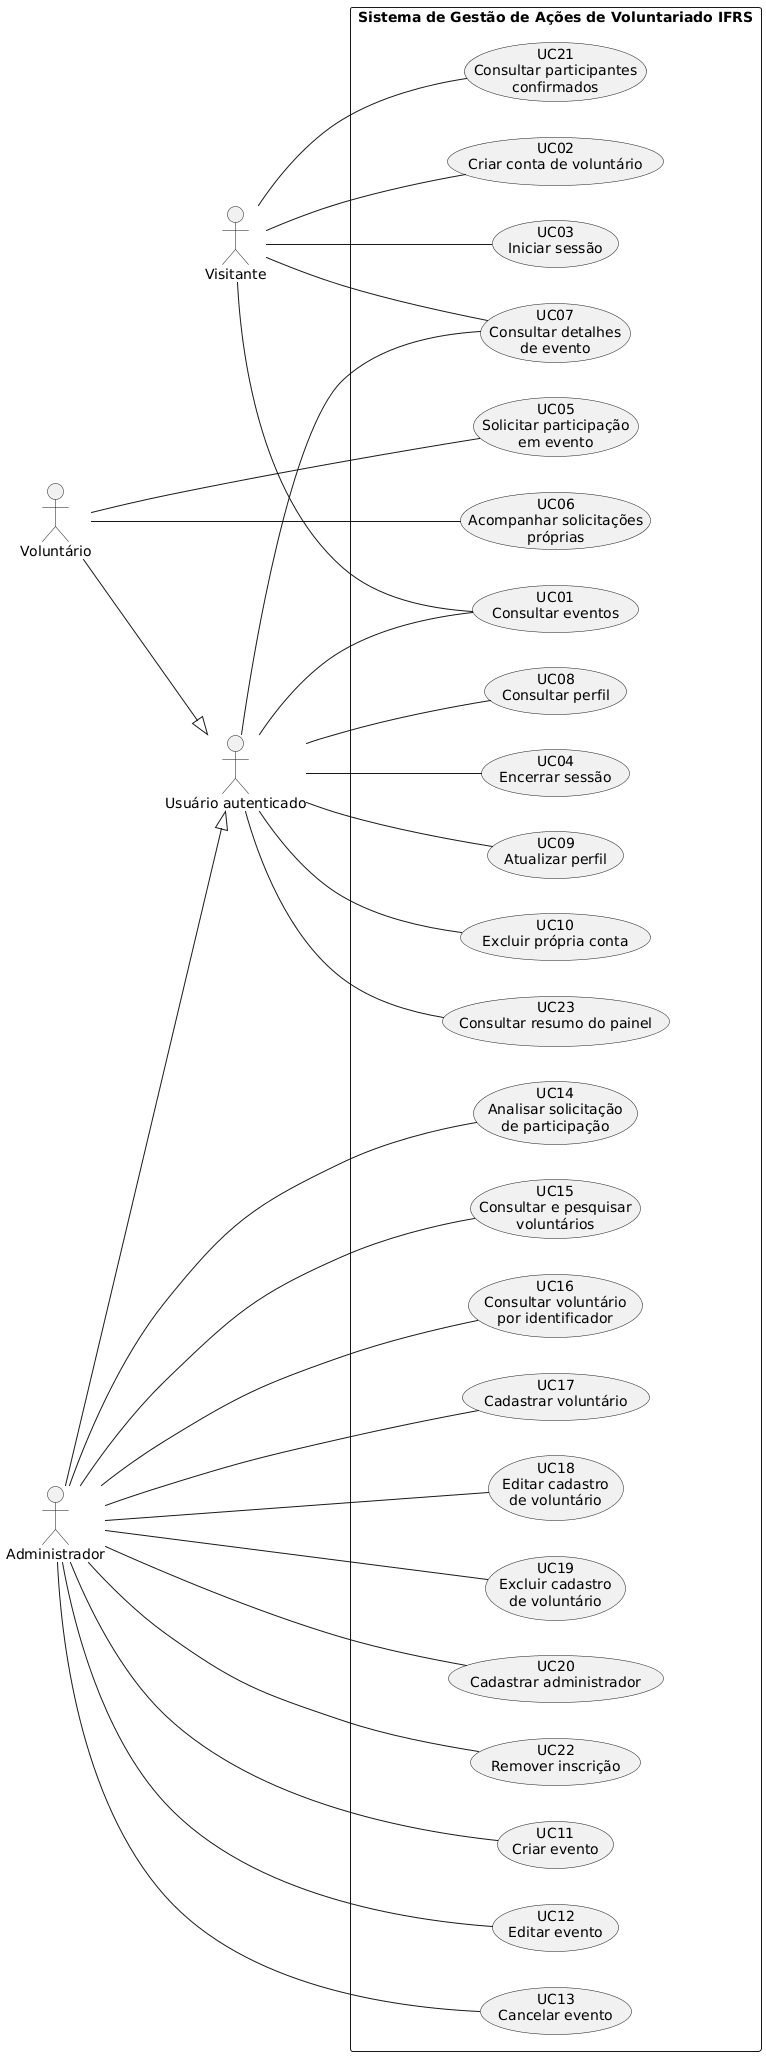

The diagram above was rendered by PlantUML. Its source (embedded in the PNG):
@startuml
left to right direction
skinparam packageStyle rectangle
skinparam shadowing false

actor Visitante
actor "Usuário autenticado" as Usuario
actor Voluntário as Voluntario
actor Administrador as Admin

Voluntario --|> Usuario
Admin --|> Usuario

rectangle "Sistema de Gestão de Ações de Voluntariado IFRS" {
  usecase "UC01\nConsultar eventos" as UC01
  usecase "UC02\nCriar conta de voluntário" as UC02
  usecase "UC03\nIniciar sessão" as UC03
  usecase "UC04\nEncerrar sessão" as UC04
  usecase "UC05\nSolicitar participação\nem evento" as UC05
  usecase "UC06\nAcompanhar solicitações\npróprias" as UC06
  usecase "UC07\nConsultar detalhes\nde evento" as UC07
  usecase "UC08\nConsultar perfil" as UC08
  usecase "UC09\nAtualizar perfil" as UC09
  usecase "UC10\nExcluir própria conta" as UC10
  usecase "UC11\nCriar evento" as UC11
  usecase "UC12\nEditar evento" as UC12
  usecase "UC13\nCancelar evento" as UC13
  usecase "UC14\nAnalisar solicitação\nde participação" as UC14
  usecase "UC15\nConsultar e pesquisar\nvoluntários" as UC15
  usecase "UC16\nConsultar voluntário\npor identificador" as UC16
  usecase "UC17\nCadastrar voluntário" as UC17
  usecase "UC18\nEditar cadastro\nde voluntário" as UC18
  usecase "UC19\nExcluir cadastro\nde voluntário" as UC19
  usecase "UC20\nCadastrar administrador" as UC20
  usecase "UC21\nConsultar participantes\nconfirmados" as UC21
  usecase "UC22\nRemover inscrição" as UC22
  usecase "UC23\nConsultar resumo do painel" as UC23
}

Visitante -- UC01
Visitante -- UC02
Visitante -- UC03
Visitante -- UC07
Visitante -- UC21

Usuario -- UC01
Usuario -- UC04
Usuario -- UC07
Usuario -- UC08
Usuario -- UC09
Usuario -- UC10
Usuario -- UC23

Voluntario -- UC05
Voluntario -- UC06

Admin -- UC11
Admin -- UC12
Admin -- UC13
Admin -- UC14
Admin -- UC15
Admin -- UC16
Admin -- UC17
Admin -- UC18
Admin -- UC19
Admin -- UC20
Admin -- UC22
@enduml